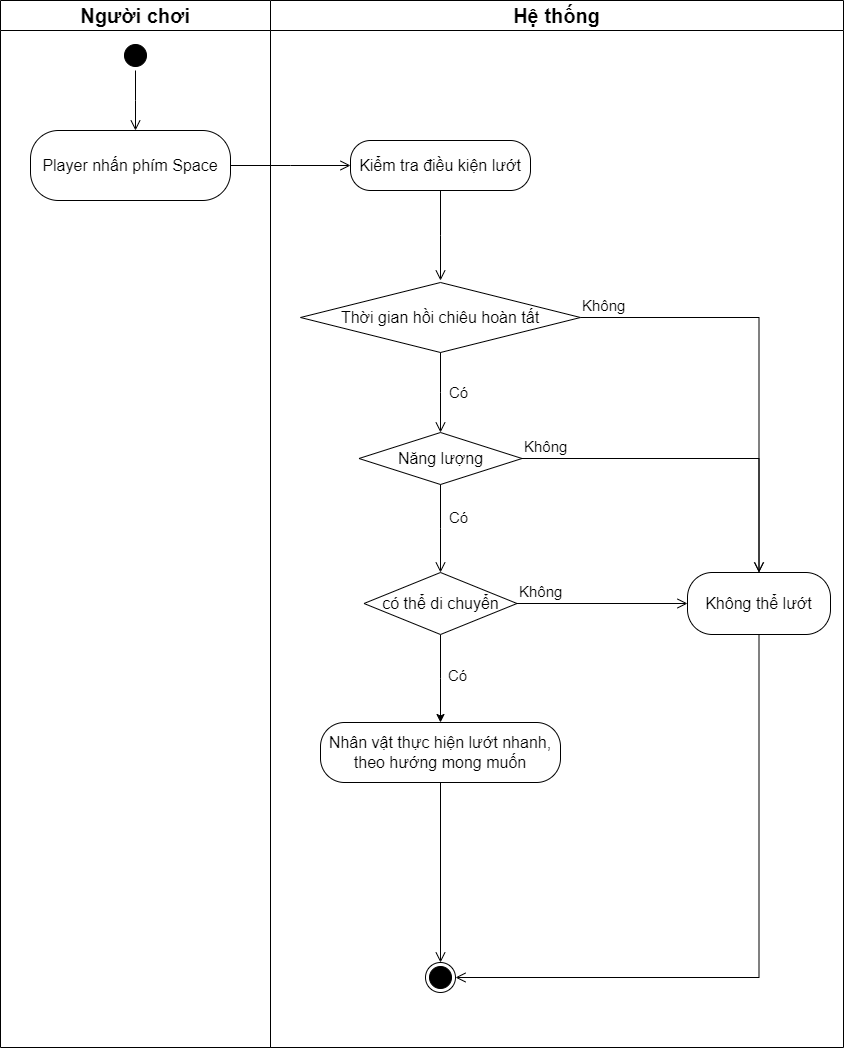

The diagram above was exported from draw.io. Its source (the exported page's mxGraphModel, read from the mxfile embedded in the PNG):
<mxGraphModel dx="1830" dy="1367" grid="0" gridSize="10" guides="1" tooltips="1" connect="1" arrows="1" fold="1" page="1" pageScale="1" pageWidth="850" pageHeight="1100" math="0" shadow="0">
  <root>
    <mxCell id="0" />
    <mxCell id="1" parent="0" />
    <mxCell id="qtdPdQ4gA-ir-T9Y9D3R-19" value="&lt;span style=&quot;font-size: 20px;&quot;&gt;Người chơi&lt;/span&gt;" style="swimlane;whiteSpace=wrap;html=1;startSize=30;" parent="1" vertex="1">
      <mxGeometry x="3" y="108" width="270" height="1047" as="geometry" />
    </mxCell>
    <mxCell id="qtdPdQ4gA-ir-T9Y9D3R-20" value="" style="ellipse;html=1;shape=startState;fillColor=#000000;strokeColor=#000000;" parent="qtdPdQ4gA-ir-T9Y9D3R-19" vertex="1">
      <mxGeometry x="120" y="40" width="30" height="30" as="geometry" />
    </mxCell>
    <mxCell id="qtdPdQ4gA-ir-T9Y9D3R-21" value="" style="edgeStyle=orthogonalEdgeStyle;html=1;verticalAlign=bottom;endArrow=open;endSize=8;strokeColor=#000000;rounded=0;" parent="qtdPdQ4gA-ir-T9Y9D3R-19" source="qtdPdQ4gA-ir-T9Y9D3R-20" edge="1">
      <mxGeometry relative="1" as="geometry">
        <mxPoint x="135" y="130" as="targetPoint" />
      </mxGeometry>
    </mxCell>
    <mxCell id="qtdPdQ4gA-ir-T9Y9D3R-22" value="&lt;font style=&quot;font-size: 16px;&quot;&gt;Player nhấn phím Space&lt;/font&gt;" style="rounded=1;whiteSpace=wrap;html=1;arcSize=40;fontColor=#000000;fillColor=#FFFFFF;strokeColor=#000000;" parent="qtdPdQ4gA-ir-T9Y9D3R-19" vertex="1">
      <mxGeometry x="30" y="130" width="200" height="70" as="geometry" />
    </mxCell>
    <mxCell id="qtdPdQ4gA-ir-T9Y9D3R-23" value="" style="edgeStyle=orthogonalEdgeStyle;html=1;verticalAlign=bottom;endArrow=open;endSize=8;strokeColor=#000000;rounded=0;" parent="qtdPdQ4gA-ir-T9Y9D3R-19" source="qtdPdQ4gA-ir-T9Y9D3R-22" edge="1">
      <mxGeometry relative="1" as="geometry">
        <mxPoint x="350" y="165" as="targetPoint" />
      </mxGeometry>
    </mxCell>
    <mxCell id="qtdPdQ4gA-ir-T9Y9D3R-24" value="&lt;span style=&quot;font-size: 20px;&quot;&gt;Hệ thống&lt;/span&gt;" style="swimlane;whiteSpace=wrap;html=1;startSize=30;" parent="1" vertex="1">
      <mxGeometry x="273" y="108" width="573" height="1047" as="geometry" />
    </mxCell>
    <mxCell id="qtdPdQ4gA-ir-T9Y9D3R-25" value="&lt;font style=&quot;font-size: 16px;&quot;&gt;Kiểm tra điều kiện lướt&lt;/font&gt;" style="rounded=1;whiteSpace=wrap;html=1;arcSize=40;fontColor=#000000;fillColor=#ffffff;strokeColor=#000000;" parent="qtdPdQ4gA-ir-T9Y9D3R-24" vertex="1">
      <mxGeometry x="80" y="140" width="180" height="50" as="geometry" />
    </mxCell>
    <mxCell id="qtdPdQ4gA-ir-T9Y9D3R-26" value="" style="edgeStyle=orthogonalEdgeStyle;html=1;verticalAlign=bottom;endArrow=open;endSize=8;strokeColor=#000000;rounded=0;" parent="qtdPdQ4gA-ir-T9Y9D3R-24" source="qtdPdQ4gA-ir-T9Y9D3R-25" edge="1">
      <mxGeometry relative="1" as="geometry">
        <mxPoint x="170" y="280" as="targetPoint" />
      </mxGeometry>
    </mxCell>
    <mxCell id="qtdPdQ4gA-ir-T9Y9D3R-33" style="edgeStyle=orthogonalEdgeStyle;rounded=0;orthogonalLoop=1;jettySize=auto;html=1;exitX=0.5;exitY=1;exitDx=0;exitDy=0;" parent="qtdPdQ4gA-ir-T9Y9D3R-24" edge="1">
      <mxGeometry relative="1" as="geometry">
        <mxPoint x="468" y="455" as="sourcePoint" />
        <mxPoint x="468" y="455" as="targetPoint" />
      </mxGeometry>
    </mxCell>
    <mxCell id="qtdPdQ4gA-ir-T9Y9D3R-34" value="" style="ellipse;html=1;shape=endState;fillColor=#000000;strokeColor=#000000;" parent="qtdPdQ4gA-ir-T9Y9D3R-24" vertex="1">
      <mxGeometry x="155" y="962" width="30" height="30" as="geometry" />
    </mxCell>
    <mxCell id="qtdPdQ4gA-ir-T9Y9D3R-38" value="&lt;font style=&quot;font-size: 16px;&quot;&gt;Thời gian hồi chiêu hoàn tất&lt;/font&gt;" style="rhombus;whiteSpace=wrap;html=1;fontColor=#000000;fillColor=#FFFFFF;strokeColor=#000000;" parent="qtdPdQ4gA-ir-T9Y9D3R-24" vertex="1">
      <mxGeometry x="30" y="282" width="280" height="70" as="geometry" />
    </mxCell>
    <mxCell id="qtdPdQ4gA-ir-T9Y9D3R-42" value="&lt;font style=&quot;font-size: 16px;&quot;&gt;Không thể lướt&lt;/font&gt;" style="rounded=1;whiteSpace=wrap;html=1;arcSize=40;fontColor=#000000;fillColor=#FFFFFF;strokeColor=#000000;" parent="qtdPdQ4gA-ir-T9Y9D3R-24" vertex="1">
      <mxGeometry x="417" y="572" width="143" height="62" as="geometry" />
    </mxCell>
    <mxCell id="qtdPdQ4gA-ir-T9Y9D3R-43" value="" style="edgeStyle=orthogonalEdgeStyle;html=1;verticalAlign=bottom;endArrow=open;endSize=8;strokeColor=#000000;rounded=0;" parent="qtdPdQ4gA-ir-T9Y9D3R-24" source="qtdPdQ4gA-ir-T9Y9D3R-42" edge="1" target="qtdPdQ4gA-ir-T9Y9D3R-34">
      <mxGeometry relative="1" as="geometry">
        <mxPoint x="489" y="782" as="targetPoint" />
        <Array as="points">
          <mxPoint x="489" y="977" />
        </Array>
      </mxGeometry>
    </mxCell>
    <mxCell id="qtdPdQ4gA-ir-T9Y9D3R-47" value="&lt;font style=&quot;font-size: 16px;&quot;&gt;Năng lượng&lt;/font&gt;" style="rhombus;whiteSpace=wrap;html=1;fontColor=#000000;fillColor=#FFFFFF;strokeColor=#000000;" parent="qtdPdQ4gA-ir-T9Y9D3R-24" vertex="1">
      <mxGeometry x="88.5" y="432" width="163" height="52" as="geometry" />
    </mxCell>
    <mxCell id="qtdPdQ4gA-ir-T9Y9D3R-39" value="&lt;font style=&quot;font-size: 15px;&quot;&gt;Không&lt;/font&gt;" style="edgeStyle=orthogonalEdgeStyle;html=1;align=left;verticalAlign=bottom;endArrow=open;endSize=8;strokeColor=#000000;rounded=0;" parent="qtdPdQ4gA-ir-T9Y9D3R-24" source="qtdPdQ4gA-ir-T9Y9D3R-38" edge="1" target="qtdPdQ4gA-ir-T9Y9D3R-42">
      <mxGeometry x="-1" relative="1" as="geometry">
        <mxPoint x="497" y="317" as="targetPoint" />
        <mxPoint as="offset" />
      </mxGeometry>
    </mxCell>
    <mxCell id="qtdPdQ4gA-ir-T9Y9D3R-48" value="&lt;font style=&quot;font-size: 15px;&quot;&gt;Không&amp;nbsp;&lt;/font&gt;" style="edgeStyle=orthogonalEdgeStyle;html=1;align=left;verticalAlign=bottom;endArrow=open;endSize=8;strokeColor=#000000;rounded=0;" parent="qtdPdQ4gA-ir-T9Y9D3R-24" source="qtdPdQ4gA-ir-T9Y9D3R-47" edge="1" target="qtdPdQ4gA-ir-T9Y9D3R-42">
      <mxGeometry x="-1" relative="1" as="geometry">
        <mxPoint x="327" y="512" as="targetPoint" />
      </mxGeometry>
    </mxCell>
    <mxCell id="JQvMafAoO9X_IludmAGJ-6" style="edgeStyle=orthogonalEdgeStyle;rounded=0;orthogonalLoop=1;jettySize=auto;html=1;" edge="1" parent="qtdPdQ4gA-ir-T9Y9D3R-24" source="JQvMafAoO9X_IludmAGJ-1">
      <mxGeometry relative="1" as="geometry">
        <mxPoint x="170" y="722" as="targetPoint" />
      </mxGeometry>
    </mxCell>
    <mxCell id="JQvMafAoO9X_IludmAGJ-1" value="&lt;font style=&quot;font-size: 16px;&quot;&gt;có thể di chuyển&lt;/font&gt;" style="rhombus;whiteSpace=wrap;html=1;fontColor=#000000;fillColor=#FFFFFF;strokeColor=#000000;" vertex="1" parent="qtdPdQ4gA-ir-T9Y9D3R-24">
      <mxGeometry x="93.5" y="572" width="153" height="62" as="geometry" />
    </mxCell>
    <mxCell id="JQvMafAoO9X_IludmAGJ-2" value="&lt;font style=&quot;font-size: 15px;&quot;&gt;Không&lt;/font&gt;" style="edgeStyle=orthogonalEdgeStyle;html=1;align=left;verticalAlign=bottom;endArrow=open;endSize=8;strokeColor=#000000;rounded=0;" edge="1" source="JQvMafAoO9X_IludmAGJ-1" parent="qtdPdQ4gA-ir-T9Y9D3R-24" target="qtdPdQ4gA-ir-T9Y9D3R-42">
      <mxGeometry x="-1" relative="1" as="geometry">
        <mxPoint x="297" y="622" as="targetPoint" />
      </mxGeometry>
    </mxCell>
    <mxCell id="JQvMafAoO9X_IludmAGJ-8" value="&lt;font style=&quot;font-size: 16px;&quot;&gt;Nhân vật thực hiện lướt nhanh, theo hướng mong muốn&lt;/font&gt;" style="rounded=1;whiteSpace=wrap;html=1;arcSize=40;fontColor=#000000;fillColor=#FFFFFF;strokeColor=#000000;" vertex="1" parent="qtdPdQ4gA-ir-T9Y9D3R-24">
      <mxGeometry x="50" y="722" width="240" height="60" as="geometry" />
    </mxCell>
    <mxCell id="JQvMafAoO9X_IludmAGJ-9" value="" style="edgeStyle=orthogonalEdgeStyle;html=1;verticalAlign=bottom;endArrow=open;endSize=8;strokeColor=#000000;rounded=0;entryX=0.5;entryY=0;entryDx=0;entryDy=0;" edge="1" source="JQvMafAoO9X_IludmAGJ-8" parent="qtdPdQ4gA-ir-T9Y9D3R-24" target="qtdPdQ4gA-ir-T9Y9D3R-34">
      <mxGeometry relative="1" as="geometry">
        <mxPoint x="170" y="852" as="targetPoint" />
      </mxGeometry>
    </mxCell>
    <mxCell id="qtdPdQ4gA-ir-T9Y9D3R-40" value="&lt;font style=&quot;font-size: 15px;&quot;&gt;Có&lt;/font&gt;" style="edgeStyle=orthogonalEdgeStyle;html=1;align=left;verticalAlign=top;endArrow=open;endSize=8;strokeColor=#000000;rounded=0;" parent="1" source="qtdPdQ4gA-ir-T9Y9D3R-38" edge="1">
      <mxGeometry x="-0.3872" y="7" relative="1" as="geometry">
        <mxPoint x="443" y="540" as="targetPoint" />
        <mxPoint as="offset" />
      </mxGeometry>
    </mxCell>
    <mxCell id="qtdPdQ4gA-ir-T9Y9D3R-49" value="&lt;font style=&quot;font-size: 15px;&quot;&gt;Có&lt;/font&gt;" style="edgeStyle=orthogonalEdgeStyle;html=1;align=left;verticalAlign=top;endArrow=open;endSize=8;strokeColor=#000000;rounded=0;" parent="1" source="qtdPdQ4gA-ir-T9Y9D3R-47" edge="1">
      <mxGeometry x="-0.5932" y="7" relative="1" as="geometry">
        <mxPoint x="443" y="680" as="targetPoint" />
        <mxPoint as="offset" />
      </mxGeometry>
    </mxCell>
    <mxCell id="JQvMafAoO9X_IludmAGJ-7" value="&lt;font style=&quot;font-size: 15px;&quot;&gt;Có&lt;/font&gt;" style="text;html=1;align=center;verticalAlign=middle;resizable=0;points=[];autosize=1;strokeColor=none;fillColor=none;" vertex="1" parent="1">
      <mxGeometry x="440" y="768" width="40" height="30" as="geometry" />
    </mxCell>
  </root>
</mxGraphModel>